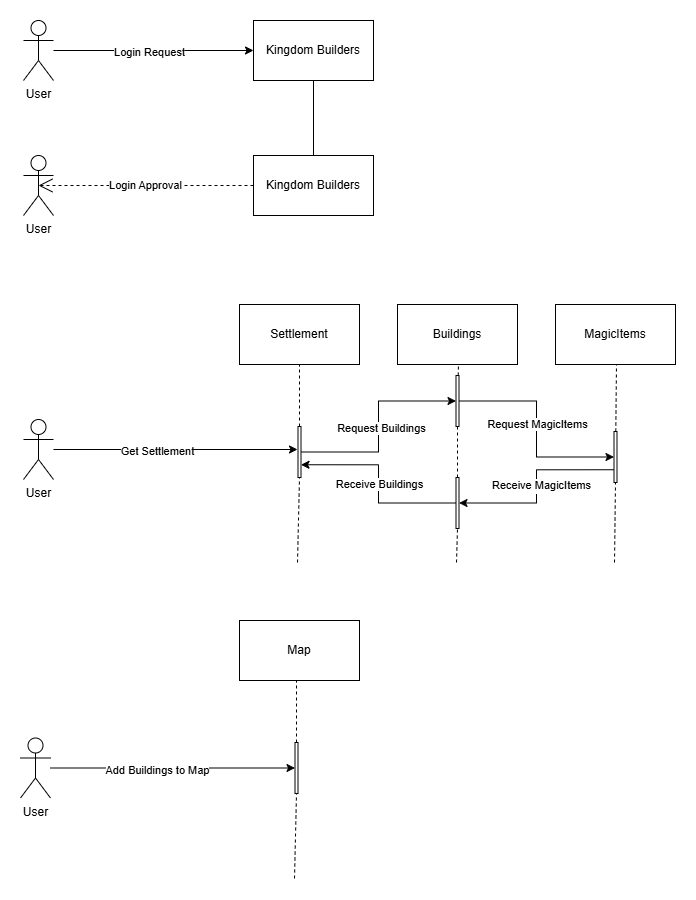

The diagram above was exported from draw.io. Its source (the exported page's mxGraphModel, read from the mxfile embedded in the PNG):
<mxGraphModel dx="743" dy="583" grid="0" gridSize="10" guides="1" tooltips="1" connect="1" arrows="1" fold="1" page="1" pageScale="1" pageWidth="850" pageHeight="1100" math="0" shadow="0">
  <root>
    <mxCell id="0" />
    <mxCell id="1" parent="0" />
    <mxCell id="Sexztt7_yVSbjoIullfU-8" style="edgeStyle=orthogonalEdgeStyle;rounded=0;orthogonalLoop=1;jettySize=auto;html=1;entryX=0;entryY=0.5;entryDx=0;entryDy=0;" parent="1" source="Sexztt7_yVSbjoIullfU-4" target="Sexztt7_yVSbjoIullfU-7" edge="1">
      <mxGeometry relative="1" as="geometry" />
    </mxCell>
    <mxCell id="Sexztt7_yVSbjoIullfU-12" value="Login Request" style="edgeLabel;html=1;align=center;verticalAlign=middle;resizable=0;points=[];" parent="Sexztt7_yVSbjoIullfU-8" connectable="0" vertex="1">
      <mxGeometry x="-0.05" y="-1" relative="1" as="geometry">
        <mxPoint as="offset" />
      </mxGeometry>
    </mxCell>
    <mxCell id="Sexztt7_yVSbjoIullfU-4" value="User" style="shape=umlActor;verticalLabelPosition=bottom;verticalAlign=top;html=1;" parent="1" vertex="1">
      <mxGeometry x="24" y="121" width="30" height="60" as="geometry" />
    </mxCell>
    <mxCell id="Sexztt7_yVSbjoIullfU-6" value="User" style="shape=umlActor;verticalLabelPosition=bottom;verticalAlign=top;html=1;" parent="1" vertex="1">
      <mxGeometry x="24" y="256" width="30" height="60" as="geometry" />
    </mxCell>
    <mxCell id="Sexztt7_yVSbjoIullfU-7" value="Kingdom Builders" style="rounded=0;whiteSpace=wrap;html=1;" parent="1" vertex="1">
      <mxGeometry x="254" y="121" width="120" height="60" as="geometry" />
    </mxCell>
    <mxCell id="Sexztt7_yVSbjoIullfU-9" value="Kingdom Builders" style="rounded=0;whiteSpace=wrap;html=1;" parent="1" vertex="1">
      <mxGeometry x="254" y="256" width="120" height="60" as="geometry" />
    </mxCell>
    <mxCell id="Sexztt7_yVSbjoIullfU-11" value="Login Approval" style="endArrow=open;endSize=12;dashed=1;html=1;rounded=0;exitX=0;exitY=0.5;exitDx=0;exitDy=0;entryX=0.5;entryY=0.5;entryDx=0;entryDy=0;entryPerimeter=0;" parent="1" source="Sexztt7_yVSbjoIullfU-9" target="Sexztt7_yVSbjoIullfU-6" edge="1">
      <mxGeometry width="160" relative="1" as="geometry">
        <mxPoint x="169" y="252" as="sourcePoint" />
        <mxPoint x="329" y="252" as="targetPoint" />
      </mxGeometry>
    </mxCell>
    <mxCell id="Sexztt7_yVSbjoIullfU-13" value="" style="endArrow=none;html=1;rounded=0;entryX=0.5;entryY=1;entryDx=0;entryDy=0;exitX=0.5;exitY=0;exitDx=0;exitDy=0;" parent="1" source="Sexztt7_yVSbjoIullfU-9" target="Sexztt7_yVSbjoIullfU-7" edge="1">
      <mxGeometry width="50" height="50" relative="1" as="geometry">
        <mxPoint x="224" y="277" as="sourcePoint" />
        <mxPoint x="274" y="227" as="targetPoint" />
      </mxGeometry>
    </mxCell>
    <mxCell id="Sexztt7_yVSbjoIullfU-15" value="Settlement" style="rounded=0;whiteSpace=wrap;html=1;" parent="1" vertex="1">
      <mxGeometry x="240" y="405" width="120" height="60" as="geometry" />
    </mxCell>
    <mxCell id="Sexztt7_yVSbjoIullfU-16" value="Buildings" style="rounded=0;whiteSpace=wrap;html=1;" parent="1" vertex="1">
      <mxGeometry x="398" y="405" width="120" height="60" as="geometry" />
    </mxCell>
    <mxCell id="Sexztt7_yVSbjoIullfU-17" value="MagicItems" style="rounded=0;whiteSpace=wrap;html=1;" parent="1" vertex="1">
      <mxGeometry x="556" y="405" width="120" height="60" as="geometry" />
    </mxCell>
    <mxCell id="Sexztt7_yVSbjoIullfU-22" style="edgeStyle=orthogonalEdgeStyle;rounded=0;orthogonalLoop=1;jettySize=auto;html=1;" parent="1" source="Sexztt7_yVSbjoIullfU-18" edge="1">
      <mxGeometry relative="1" as="geometry">
        <mxPoint x="298" y="550" as="targetPoint" />
      </mxGeometry>
    </mxCell>
    <mxCell id="Sexztt7_yVSbjoIullfU-38" value="Get Settlement" style="edgeLabel;html=1;align=center;verticalAlign=middle;resizable=0;points=[];" parent="Sexztt7_yVSbjoIullfU-22" connectable="0" vertex="1">
      <mxGeometry x="-0.1591" y="-1" relative="1" as="geometry">
        <mxPoint as="offset" />
      </mxGeometry>
    </mxCell>
    <mxCell id="Sexztt7_yVSbjoIullfU-18" value="User" style="shape=umlActor;verticalLabelPosition=bottom;verticalAlign=top;html=1;" parent="1" vertex="1">
      <mxGeometry x="24" y="520" width="30" height="60" as="geometry" />
    </mxCell>
    <mxCell id="Sexztt7_yVSbjoIullfU-19" value="" style="endArrow=none;dashed=1;html=1;rounded=0;entryX=0.5;entryY=1;entryDx=0;entryDy=0;" parent="1" source="Sexztt7_yVSbjoIullfU-23" target="Sexztt7_yVSbjoIullfU-15" edge="1">
      <mxGeometry width="50" height="50" relative="1" as="geometry">
        <mxPoint x="298" y="663" as="sourcePoint" />
        <mxPoint x="449" y="364" as="targetPoint" />
      </mxGeometry>
    </mxCell>
    <mxCell id="Sexztt7_yVSbjoIullfU-20" value="" style="endArrow=none;dashed=1;html=1;rounded=0;entryX=0.5;entryY=1;entryDx=0;entryDy=0;" parent="1" source="Sexztt7_yVSbjoIullfU-32" edge="1">
      <mxGeometry width="50" height="50" relative="1" as="geometry">
        <mxPoint x="615" y="663" as="sourcePoint" />
        <mxPoint x="617" y="465" as="targetPoint" />
      </mxGeometry>
    </mxCell>
    <mxCell id="Sexztt7_yVSbjoIullfU-21" value="" style="endArrow=none;dashed=1;html=1;rounded=0;entryX=0.5;entryY=1;entryDx=0;entryDy=0;" parent="1" source="Sexztt7_yVSbjoIullfU-30" edge="1">
      <mxGeometry width="50" height="50" relative="1" as="geometry">
        <mxPoint x="457" y="663" as="sourcePoint" />
        <mxPoint x="459" y="465" as="targetPoint" />
      </mxGeometry>
    </mxCell>
    <mxCell id="Sexztt7_yVSbjoIullfU-26" value="" style="endArrow=none;dashed=1;html=1;rounded=0;entryX=0.5;entryY=1;entryDx=0;entryDy=0;" parent="1" target="Sexztt7_yVSbjoIullfU-23" edge="1">
      <mxGeometry width="50" height="50" relative="1" as="geometry">
        <mxPoint x="298" y="663" as="sourcePoint" />
        <mxPoint x="300" y="465" as="targetPoint" />
      </mxGeometry>
    </mxCell>
    <mxCell id="Sexztt7_yVSbjoIullfU-34" style="edgeStyle=orthogonalEdgeStyle;rounded=0;orthogonalLoop=1;jettySize=auto;html=1;exitX=1;exitY=0.5;exitDx=0;exitDy=0;entryX=0;entryY=0.5;entryDx=0;entryDy=0;" parent="1" source="Sexztt7_yVSbjoIullfU-23" target="Sexztt7_yVSbjoIullfU-30" edge="1">
      <mxGeometry relative="1" as="geometry" />
    </mxCell>
    <mxCell id="Sexztt7_yVSbjoIullfU-39" value="Request Buildings" style="edgeLabel;html=1;align=center;verticalAlign=middle;resizable=0;points=[];" parent="Sexztt7_yVSbjoIullfU-34" connectable="0" vertex="1">
      <mxGeometry x="-0.0129" y="-2" relative="1" as="geometry">
        <mxPoint as="offset" />
      </mxGeometry>
    </mxCell>
    <mxCell id="Sexztt7_yVSbjoIullfU-23" value="" style="rounded=0;whiteSpace=wrap;html=1;" parent="1" vertex="1">
      <mxGeometry x="298.5" y="527" width="3" height="51" as="geometry" />
    </mxCell>
    <mxCell id="Sexztt7_yVSbjoIullfU-29" value="" style="endArrow=none;dashed=1;html=1;rounded=0;entryX=0.5;entryY=1;entryDx=0;entryDy=0;" parent="1" target="Sexztt7_yVSbjoIullfU-28" edge="1">
      <mxGeometry width="50" height="50" relative="1" as="geometry">
        <mxPoint x="457" y="663" as="sourcePoint" />
        <mxPoint x="459" y="465" as="targetPoint" />
      </mxGeometry>
    </mxCell>
    <mxCell id="Sexztt7_yVSbjoIullfU-35" style="edgeStyle=orthogonalEdgeStyle;rounded=0;orthogonalLoop=1;jettySize=auto;html=1;entryX=1;entryY=0.75;entryDx=0;entryDy=0;" parent="1" source="Sexztt7_yVSbjoIullfU-28" target="Sexztt7_yVSbjoIullfU-23" edge="1">
      <mxGeometry relative="1" as="geometry" />
    </mxCell>
    <mxCell id="Sexztt7_yVSbjoIullfU-46" value="Receive Buildings" style="edgeLabel;html=1;align=center;verticalAlign=middle;resizable=0;points=[];" parent="Sexztt7_yVSbjoIullfU-35" connectable="0" vertex="1">
      <mxGeometry x="0.0026" relative="1" as="geometry">
        <mxPoint as="offset" />
      </mxGeometry>
    </mxCell>
    <mxCell id="Sexztt7_yVSbjoIullfU-28" value="" style="rounded=0;whiteSpace=wrap;html=1;" parent="1" vertex="1">
      <mxGeometry x="456.5" y="578" width="3" height="51" as="geometry" />
    </mxCell>
    <mxCell id="Sexztt7_yVSbjoIullfU-31" value="" style="endArrow=none;dashed=1;html=1;rounded=0;entryX=0.5;entryY=1;entryDx=0;entryDy=0;" parent="1" source="Sexztt7_yVSbjoIullfU-28" target="Sexztt7_yVSbjoIullfU-30" edge="1">
      <mxGeometry width="50" height="50" relative="1" as="geometry">
        <mxPoint x="458" y="578" as="sourcePoint" />
        <mxPoint x="459" y="465" as="targetPoint" />
      </mxGeometry>
    </mxCell>
    <mxCell id="Sexztt7_yVSbjoIullfU-36" style="edgeStyle=orthogonalEdgeStyle;rounded=0;orthogonalLoop=1;jettySize=auto;html=1;exitX=1;exitY=0.5;exitDx=0;exitDy=0;entryX=0;entryY=0.5;entryDx=0;entryDy=0;" parent="1" source="Sexztt7_yVSbjoIullfU-30" target="Sexztt7_yVSbjoIullfU-32" edge="1">
      <mxGeometry relative="1" as="geometry" />
    </mxCell>
    <mxCell id="Sexztt7_yVSbjoIullfU-44" value="Request MagicItems" style="edgeLabel;html=1;align=center;verticalAlign=middle;resizable=0;points=[];" parent="Sexztt7_yVSbjoIullfU-36" connectable="0" vertex="1">
      <mxGeometry x="-0.0506" relative="1" as="geometry">
        <mxPoint as="offset" />
      </mxGeometry>
    </mxCell>
    <mxCell id="Sexztt7_yVSbjoIullfU-30" value="" style="rounded=0;whiteSpace=wrap;html=1;" parent="1" vertex="1">
      <mxGeometry x="456.5" y="476" width="3" height="51" as="geometry" />
    </mxCell>
    <mxCell id="Sexztt7_yVSbjoIullfU-33" value="" style="endArrow=none;dashed=1;html=1;rounded=0;entryX=0.5;entryY=1;entryDx=0;entryDy=0;" parent="1" target="Sexztt7_yVSbjoIullfU-32" edge="1">
      <mxGeometry width="50" height="50" relative="1" as="geometry">
        <mxPoint x="615" y="663" as="sourcePoint" />
        <mxPoint x="617" y="465" as="targetPoint" />
      </mxGeometry>
    </mxCell>
    <mxCell id="Sexztt7_yVSbjoIullfU-37" style="edgeStyle=orthogonalEdgeStyle;rounded=0;orthogonalLoop=1;jettySize=auto;html=1;exitX=0;exitY=0.75;exitDx=0;exitDy=0;entryX=1;entryY=0.5;entryDx=0;entryDy=0;" parent="1" source="Sexztt7_yVSbjoIullfU-32" target="Sexztt7_yVSbjoIullfU-28" edge="1">
      <mxGeometry relative="1" as="geometry" />
    </mxCell>
    <mxCell id="Sexztt7_yVSbjoIullfU-43" value="Text" style="edgeLabel;html=1;align=center;verticalAlign=middle;resizable=0;points=[];" parent="Sexztt7_yVSbjoIullfU-37" connectable="0" vertex="1">
      <mxGeometry x="0.0071" y="1" relative="1" as="geometry">
        <mxPoint as="offset" />
      </mxGeometry>
    </mxCell>
    <mxCell id="Sexztt7_yVSbjoIullfU-45" value="Receive MagicItems" style="edgeLabel;html=1;align=center;verticalAlign=middle;resizable=0;points=[];" parent="Sexztt7_yVSbjoIullfU-37" connectable="0" vertex="1">
      <mxGeometry x="-0.0106" y="4" relative="1" as="geometry">
        <mxPoint as="offset" />
      </mxGeometry>
    </mxCell>
    <mxCell id="Sexztt7_yVSbjoIullfU-32" value="" style="rounded=0;whiteSpace=wrap;html=1;" parent="1" vertex="1">
      <mxGeometry x="614.5" y="532" width="3" height="51" as="geometry" />
    </mxCell>
    <mxCell id="gmYULNDDzIigWLPalCS0-12" style="edgeStyle=orthogonalEdgeStyle;rounded=0;orthogonalLoop=1;jettySize=auto;html=1;entryX=0;entryY=0.5;entryDx=0;entryDy=0;" parent="1" source="gmYULNDDzIigWLPalCS0-1" target="gmYULNDDzIigWLPalCS0-11" edge="1">
      <mxGeometry relative="1" as="geometry" />
    </mxCell>
    <mxCell id="gmYULNDDzIigWLPalCS0-13" value="Add Buildings to Map" style="edgeLabel;html=1;align=center;verticalAlign=middle;resizable=0;points=[];" parent="gmYULNDDzIigWLPalCS0-12" connectable="0" vertex="1">
      <mxGeometry x="-0.1329" y="-1" relative="1" as="geometry">
        <mxPoint y="1" as="offset" />
      </mxGeometry>
    </mxCell>
    <mxCell id="gmYULNDDzIigWLPalCS0-1" value="User" style="shape=umlActor;verticalLabelPosition=bottom;verticalAlign=top;html=1;" parent="1" vertex="1">
      <mxGeometry x="21" y="838.5" width="30" height="60" as="geometry" />
    </mxCell>
    <mxCell id="gmYULNDDzIigWLPalCS0-2" value="Map" style="rounded=0;whiteSpace=wrap;html=1;" parent="1" vertex="1">
      <mxGeometry x="240" y="721" width="120" height="60" as="geometry" />
    </mxCell>
    <mxCell id="gmYULNDDzIigWLPalCS0-9" value="" style="endArrow=none;dashed=1;html=1;rounded=0;entryX=0.5;entryY=1;entryDx=0;entryDy=0;" parent="1" source="gmYULNDDzIigWLPalCS0-11" edge="1">
      <mxGeometry width="50" height="50" relative="1" as="geometry">
        <mxPoint x="295" y="979" as="sourcePoint" />
        <mxPoint x="297" y="781" as="targetPoint" />
      </mxGeometry>
    </mxCell>
    <mxCell id="gmYULNDDzIigWLPalCS0-10" value="" style="endArrow=none;dashed=1;html=1;rounded=0;entryX=0.5;entryY=1;entryDx=0;entryDy=0;" parent="1" target="gmYULNDDzIigWLPalCS0-11" edge="1">
      <mxGeometry width="50" height="50" relative="1" as="geometry">
        <mxPoint x="295" y="979" as="sourcePoint" />
        <mxPoint x="297" y="781" as="targetPoint" />
      </mxGeometry>
    </mxCell>
    <mxCell id="gmYULNDDzIigWLPalCS0-11" value="" style="rounded=0;whiteSpace=wrap;html=1;" parent="1" vertex="1">
      <mxGeometry x="295.5" y="843" width="3" height="51" as="geometry" />
    </mxCell>
  </root>
</mxGraphModel>